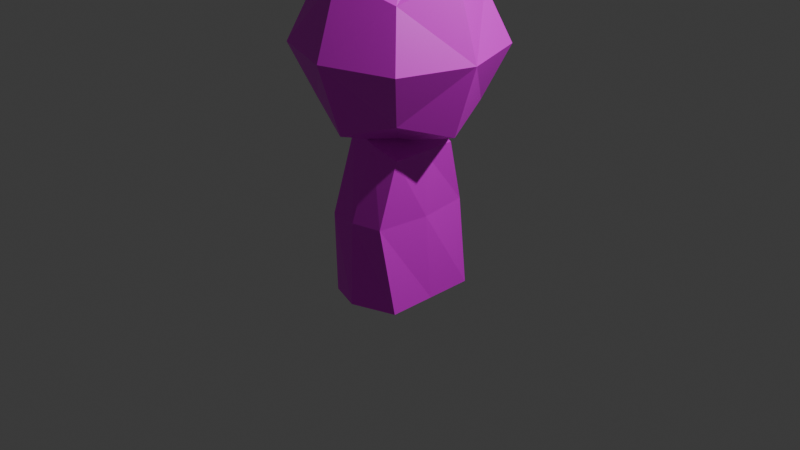# Source: torso.blend  (saved by Blender 4.5.90; exported with 4.5.12 LTS)
import bpy
from mathutils import Matrix  # noqa: F401  (used for matrix-valued properties, if any)

bpy.ops.wm.read_factory_settings(use_empty=True)
scene = bpy.context.scene
scene.name = 'Scene'

# ---- collections
col_collection = bpy.data.collections.new('Collection'); scene.collection.children.link(col_collection)

# ---- images (referenced by path relative to the original .blend; pixels are not part of the script)
import os
ASSET_DIR = os.environ.get("B2B_ASSET_DIR", "")  # directory of the original .blend (textures are referenced by path, not embedded)
HERE = os.path.dirname(os.path.abspath(__file__))  # packed textures are extracted next to this script under _unpacked/

def load_image(name, relpath, width, height, colorspace="sRGB"):
    """Load a texture the original file referenced (path relative to the .blend, or extracted next to this script)."""
    p = next((c for c in (os.path.join(HERE, relpath), os.path.join(ASSET_DIR, relpath)) if relpath and os.path.exists(c)), "")
    if p:
        img = bpy.data.images.load(p, check_existing=True)
        img.name = name
    else:  # same state as the original file: an image datablock whose file is absent (Cycles renders it pink)
        img = bpy.data.images.new(name, width, height)
        img.source = "FILE"
        img.filepath = "//" + (relpath or name)
    img.colorspace_settings.name = colorspace
    return img
img_untitled = load_image('Untitled', '', 2, 2, 'sRGB')
img_cat_head_png = load_image('cat_head.png', 'cat_head.png', 1024, 1024, 'sRGB')

# ---- materials (node trees are filled in below, after node groups)
mat_material = bpy.data.materials.new('Material')
mat_material.alpha_threshold = 0.0
mat_material.roughness = 0.5
mat_material.line_color = (0.0, 0.0, 0.0, 1.0)
mat_material_001 = bpy.data.materials.new('Material.001')

# ---- material node trees
mat_material.use_nodes = True; mat_material.node_tree.nodes.clear()
_N = mat_material.node_tree.nodes; _L = mat_material.node_tree.links
n0 = _N.new('ShaderNodeOutputMaterial'); n0.name = 'Material Output'; n0.location = (200, 100)
n1 = _N.new('ShaderNodeBsdfPrincipled'); n1.name = 'Principled BSDF'; n1.location = (-200, 100)
n1.inputs[3].default_value = 1.45
n2 = _N.new('ShaderNodeTexImage'); n2.name = 'Image Texture'; n2.location = (-490, 80)
n2.image = img_untitled
_L.new(n1.outputs[0], n0.inputs[0])
_L.new(n2.outputs[0], n1.inputs[0])
n0.is_active_output = True
mat_material_001.use_nodes = True; mat_material_001.node_tree.nodes.clear()
_N = mat_material_001.node_tree.nodes; _L = mat_material_001.node_tree.links
n0 = _N.new('ShaderNodeBsdfPrincipled'); n0.name = 'Principled BSDF'; n0.location = (-200, 100)
n1 = _N.new('ShaderNodeOutputMaterial'); n1.name = 'Material Output'; n1.location = (200, 100)
n2 = _N.new('ShaderNodeTexImage'); n2.name = 'Image Texture'; n2.location = (-490, 80)
n2.image = img_cat_head_png
_L.new(n0.outputs[0], n1.inputs[0])
_L.new(n2.outputs[0], n0.inputs[0])
n1.is_active_output = True

# ---- world
world_world = bpy.data.worlds.new('World'); scene.world = world_world
world_world.use_nodes = True; world_world.node_tree.nodes.clear()
_N = world_world.node_tree.nodes; _L = world_world.node_tree.links
n0 = _N.new('ShaderNodeOutputWorld'); n0.name = 'World Output'; n0.location = (200, 100)
n1 = _N.new('ShaderNodeBackground'); n1.name = 'Background'; n1.location = (-200, 100)
n1.inputs[0].default_value = (0.05088, 0.05088, 0.05088, 1.0)
_L.new(n1.outputs[0], n0.inputs[0])
n0.is_active_output = True
world_world.color = (0.05088, 0.05088, 0.05088)
world_world.sun_shadow_jitter_overblur = 0.0

# ---- cameras
cam_camera = bpy.data.cameras.new('Camera')
cam_camera.clip_end = 100.0
cam_camera.ortho_scale = 7.314

# ---- lights
light_light = bpy.data.lights.new('Light', 'POINT')
light_light.energy = 1000.0
light_light.shadow_soft_size = 0.1

# ---- meshes
me_cube = bpy.data.meshes.new('Cube')
me_cube.from_pydata([(-0.2243, -0.3836, 1.031), (-0.3182, -0.5637, -0.723), (-0.2243, 0.3836, 1.031), (-0.3182, 0.5637, -0.723), (0.3506, -0.365, 0.8443), (0.467, -0.5003, -0.723), (0.3506, 0.365, 0.8443), (0.467, 0.5003, -0.723), (0.3138, 0.5512, 0.1635), (-0.3567, -0.5512, 0.126), (-0.3567, 0.5512, 0.126), (0.3138, -0.5512, 0.1635), (0.01741, -0.6702, -0.723), (0.06317, 0.4045, 0.9375), (0.01741, 0.6702, -0.723), (0.06317, -0.4045, 0.9375), (-0.02145, -0.6062, 0.1448), (-0.02145, 0.6062, 0.1448), (0.467, 0.0, -0.723), (-0.2243, -2.98e-08, 1.031), (0.3506, -8.941e-08, 0.8443), (-0.4321, 0.0, -0.723), (-0.3567, 0.0, 0.126), (0.3855, 0.0, 0.1635), (0.01741, 0.0, -0.723), (0.06317, -5.96e-08, 0.9375)], [], [(25, 20, 6, 13), (17, 13, 6, 8), (23, 20, 4, 11), (24, 21, 3, 14), (22, 19, 2, 10), (16, 15, 0, 9), (21, 22, 10, 3), (18, 23, 11, 5), (14, 17, 8, 7), (12, 16, 9, 1), (5, 11, 16, 12), (3, 10, 17, 14), (11, 4, 15, 16), (18, 24, 14, 7), (10, 2, 13, 17), (19, 25, 13, 2), (0, 15, 25, 19), (5, 12, 24, 18), (7, 8, 23, 18), (1, 9, 22, 21), (9, 0, 19, 22), (12, 1, 21, 24), (8, 6, 20, 23), (15, 4, 20, 25)])
_uv = me_cube.uv_layers.new(name='UVMap')
_uv.uv.foreach_set('vector', [0.75, 0.625, 0.875, 0.625, 0.875, 0.75, 0.75, 0.75, 0.5194, 0.875, 0.625, 0.875, 0.625, 1.0, 0.5195, 1.006, 0.5196, 0.1185, 0.625, 0.125, 0.625, 0.25, 0.5195, 0.2438, 0.25, 0.625, 0.375, 0.625, 0.375, 0.75, 0.25, 0.75, 0.5194, 0.625, 0.625, 0.625, 0.625, 0.75, 0.5194, 0.7438, 0.5194, 0.375, 0.625, 0.375, 0.625, 0.5, 0.5194, 0.5062, 0.375, 0.625, 0.5194, 0.625, 0.5194, 0.7438, 0.375, 0.75, 0.375, 0.125, 0.5196, 0.1185, 0.5195, 0.2438, 0.375, 0.25, 0.375, 0.875, 0.5194, 0.875, 0.5195, 1.006, 0.375, 1.0, 0.375, 0.375, 0.5194, 0.375, 0.5194, 0.5062, 0.375, 0.5, 0.375, 0.25, 0.5195, 0.2438, 0.5194, 0.375, 0.375, 0.375, 0.375, 0.75, 0.5194, 0.7438, 0.5194, 0.875, 0.375, 0.875, 0.5195, 0.2438, 0.625, 0.25, 0.625, 0.375, 0.5194, 0.375, 0.125, 0.625, 0.25, 0.625, 0.25, 0.75, 0.125, 0.75, 0.5194, 0.7438, 0.625, 0.75, 0.625, 0.875, 0.5194, 0.875, 0.625, 0.625, 0.75, 0.625, 0.75, 0.75, 0.625, 0.75, 0.625, 0.5, 0.75, 0.5, 0.75, 0.625, 0.625, 0.625, 0.125, 0.5, 0.25, 0.5, 0.25, 0.625, 0.125, 0.625, 0.375, 0.0, 0.5197, -0.006744, 0.5196, 0.1185, 0.375, 0.125, 0.375, 0.5, 0.5194, 0.5062, 0.5194, 0.625, 0.375, 0.625, 0.5194, 0.5062, 0.625, 0.5, 0.625, 0.625, 0.5194, 0.625, 0.25, 0.5, 0.375, 0.5, 0.375, 0.625, 0.25, 0.625, 0.5197, -0.006744, 0.625, 0.0, 0.625, 0.125, 0.5196, 0.1185, 0.75, 0.5, 0.875, 0.5, 0.875, 0.625, 0.75, 0.625])
me_cube.materials.append(mat_material)
me_cube.use_mirror_vertex_groups = False
me_cube.update()
me_cube_001 = bpy.data.meshes.new('Cube.001')
me_cube_001.from_pydata([(0.2778, 0.6528, 0.6528), (0.5556, 0.5556, 0.5556), (0.5556, -0.5556, 0.5556), (-0.5556, 0.5556, 0.5556), (-0.5556, -0.5556, 0.5556), (-0.75, -0.75, 0.0), (0.0, 1.875, 0.675), (-0.75, 0.0, 0.75), (0.75, 0.0, 0.75), (0.0, 0.75, 0.75), (0.75, 0.75, 0.0), (0.0, -0.75, 0.75), (-0.75, 0.75, 0.0), (0.75, -0.75, 0.0), (0.0, 1.0, 0.0), (0.0, 0.0, 1.0), (-1.0, 0.0, 0.0), (0.0, -1.0, 0.0), (1.0, 0.0, 0.0), (0.3915, 0.7639, 0.3264), (0.375, 0.875, 0.0), (-0.3915, 0.7639, 0.3264), (-0.2778, 0.6528, 0.6528), (-0.375, 0.875, 0.0), (0.2778, 0.6528, -0.6528), (0.5556, 0.5556, -0.5556), (0.5556, -0.5556, -0.5556), (-0.5556, 0.5556, -0.5556), (-0.5556, -0.5556, -0.5556), (0.0, 1.875, -0.675), (-0.75, 0.0, -0.75), (0.75, 0.0, -0.75), (0.0, 0.75, -0.75), (0.0, -0.75, -0.75), (0.0, 0.0, -1.0), (0.3915, 0.7639, -0.3264), (-0.3915, 0.7639, -0.3264), (-0.2778, 0.6528, -0.6528)], [], [(17, 2, 11), (19, 9, 0), (15, 4, 11), (2, 15, 11), (4, 16, 5), (9, 22, 7), (3, 16, 7), (1, 18, 10), (18, 2, 13), (17, 4, 5), (14, 19, 20), (12, 22, 21), (14, 21, 6), (21, 9, 6), (1, 9, 15), (19, 1, 20), (17, 26, 13), (35, 32, 29), (28, 34, 33), (26, 34, 31), (28, 16, 30), (30, 37, 32), (16, 27, 30), (25, 18, 31), (26, 18, 13), (17, 28, 33), (35, 14, 20), (36, 27, 12), (14, 36, 23), (32, 36, 29), (34, 24, 25), (35, 10, 24), (17, 13, 2), (19, 6, 9), (15, 7, 4), (2, 8, 15), (4, 7, 16), (7, 15, 9), (22, 3, 7), (3, 12, 16), (1, 8, 18), (18, 8, 2), (17, 11, 4), (14, 6, 19), (21, 23, 12), (12, 3, 22), (14, 23, 21), (21, 22, 9), (15, 8, 1), (1, 0, 9), (19, 0, 1), (1, 10, 20), (17, 33, 26), (35, 24, 32), (28, 30, 34), (26, 33, 34), (28, 5, 16), (32, 34, 30), (30, 27, 37), (16, 12, 27), (25, 10, 18), (26, 31, 18), (17, 5, 28), (35, 29, 14), (12, 23, 36), (36, 37, 27), (14, 29, 36), (32, 37, 36), (25, 31, 34), (34, 32, 24), (35, 20, 10), (10, 25, 24)])
me_cube_001.polygons.foreach_set('use_smooth', [True] * 72)
_k = set([(0, 1), (0, 9), (1, 8), (1, 9), (1, 10), (1, 15), (1, 18), (1, 19), (1, 20), (2, 8), (2, 11), (2, 13), (2, 15), (2, 17), (2, 18), (3, 7), (3, 12), (3, 16), (3, 22), (4, 5), (4, 7), (4, 11), (4, 15), (4, 16), (4, 17), (5, 16), (5, 17), (5, 28), (6, 9), (6, 14), (6, 19), (6, 21), (7, 9), (7, 15), (7, 16), (8, 15), (8, 18), (9, 15), (9, 19), (9, 21), (9, 22), (10, 18), (10, 20), (10, 24), (10, 25), (10, 35), (11, 15), (11, 17), (12, 16), (12, 21), (12, 22), (12, 23), (12, 27), (12, 36), (13, 17), (13, 18), (13, 26), (14, 19), (14, 20), (14, 21), (14, 23), (14, 29), (14, 35), (14, 36), (16, 27), (16, 28), (16, 30), (17, 26), (17, 28), (17, 33), (18, 25), (18, 26), (18, 31), (19, 20), (21, 22), (24, 25), (24, 32), (24, 35), (25, 31), (25, 34), (26, 31), (26, 33), (26, 34), (27, 30), (27, 37), (28, 30), (28, 33), (28, 34), (29, 32), (29, 35), (29, 36), (30, 32), (30, 34), (31, 34), (32, 34), (32, 35), (32, 36), (32, 37), (33, 34)])
me_cube_001.attributes.new('sharp_edge', 'BOOLEAN', 'EDGE').data.foreach_set('value', [ (min(e.vertices), max(e.vertices)) in _k for e in me_cube_001.edges])
_uv = me_cube_001.uv_layers.new(name='UVMap')
_uv.uv.foreach_set('vector', [0.0, 0.0, 0.5, 1.0, 0.0, 1.0, 0.0, 0.0, 0.5, 1.0, 0.0, 1.0, 0.5, 0.0, 0.0, 1.0, 0.0, 0.0, 0.0, 0.0, 0.5, 1.0, 0.0, 1.0, 0.0, 0.0, 0.5, 1.0, 0.0, 1.0, 0.5, 0.0, 0.5, 0.5, 0.0, 1.0, 0.5, 0.0, 0.0, 1.0, 0.0, 0.0, 0.5178, 0.9978, 0.9493, 0.5078, 0.9493, 0.9978, 0.9494, 0.5312, 0.5312, 0.03125, 0.9494, 0.03125, 0.0, 0.0, 0.5, 1.0, 0.0, 1.0, 0.5, 0.0, 0.0, 1.0, 0.0, 0.0, 0.5, 0.0, 0.0, 1.0, 0.0, 0.5, 0.0, -0.005179, 0.5, 0.9948, 0.0, 0.9948, 0.5, 0.0, 0.0, 1.0, 0.0, 0.0, 0.5, 0.0, 0.5, 1.0, 0.0, 1.0, 0.5, 0.5, 0.0, 1.0, 0.5, 0.0, 0.0, 0.0, 0.5, 1.0, 0.5, 0.0, 0.0, 0.0, 0.5, 1.0, 0.5, 0.0, 0.0, 1.0, 0.5, 0.0, 0.0, 0.0, 0.0, 0.0, 0.5, 1.0, 0.5, 0.0, 0.0, 0.0, 0.5, 1.0, 0.5, 0.0, 0.0, 1.0, 0.5, 0.5, 0.5, 0.0, 0.0, 1.0, 0.5, 0.0, 0.0, 0.0, 0.5178, 0.9978, 0.9493, 0.5078, 0.5178, 0.5078, 0.5312, 0.03125, 0.9494, 0.5312, 0.9494, 0.03125, 0.0, 0.0, 0.5, 1.0, 0.5, 0.0, 0.0, 1.0, 0.5, 0.0, 0.0, 0.0, 0.0, 0.5, 0.5, 1.0, 0.5, 0.0, 0.0, -0.005179, 0.5, 0.9948, 0.5, -0.005179, 0.0, 1.0, 0.5, 0.0, 0.0, 0.0, 0.0, 1.0, 0.5, 0.5, 0.5, 0.0, 0.5, 0.5, 0.0, 0.0, 0.5, 1.0, 0.0, 0.0, 0.5, 0.0, 0.5, 1.0, 0.0, 0.0, 0.5, 0.0, 0.5, 1.0, 0.5, 0.0, 0.5, 1.0, 0.0, 1.0, 0.0, 0.0, 0.5, 0.0, 0.5, 1.0, 0.0, 0.0, 0.5, 0.0, 0.5, 1.0, 0.0, 1.0, 0.0, 0.0, 0.5, 0.0, 0.5, 0.5, 0.5, 1.0, 0.0, 1.0, 0.5, 0.0, 0.5, 1.0, 0.0, 1.0, 0.5178, 0.9978, 0.5178, 0.5078, 0.9493, 0.5078, 0.9494, 0.5312, 0.5312, 0.5312, 0.5312, 0.03125, 0.0, 0.0, 0.5, 0.0, 0.5, 1.0, 0.5, 0.0, 0.5, 1.0, 0.0, 1.0, 0.0, 0.5, 0.0, 0.0, 0.5, 0.0, 0.5, 0.0, 0.5, 1.0, 0.0, 1.0, 0.0, -0.005179, 0.5, -0.005179, 0.5, 0.9948, 0.5, 0.0, 0.5, 1.0, 0.0, 1.0, 0.0, 1.0, 0.0, 0.0, 0.5, 0.0, 0.5, 0.0, 0.5, 0.5, 0.5, 1.0, 0.5, 0.5, 0.5, 1.0, 0.0, 1.0, 0.0, 1.0, 0.0, 0.0, 0.5, 0.0, 0.0, 0.0, 0.0, 1.0, 0.5, 1.0, 0.0, 0.0, 0.0, 1.0, 0.5, 1.0, 0.0, 1.0, 0.5, 1.0, 0.5, 0.0, 0.0, 0.0, 0.0, 1.0, 0.5, 1.0, 0.0, 0.0, 0.0, 1.0, 0.5, 1.0, 0.5, 0.0, 0.0, 0.0, 0.0, 1.0, 0.0, 1.0, 0.5, 1.0, 0.5, 0.5, 0.0, 1.0, 0.5, 1.0, 0.5, 0.0, 0.5178, 0.9978, 0.9493, 0.9978, 0.9493, 0.5078, 0.5312, 0.03125, 0.5312, 0.5312, 0.9494, 0.5312, 0.0, 0.0, 0.0, 1.0, 0.5, 1.0, 0.0, 1.0, 0.5, 1.0, 0.5, 0.0, 0.5, 0.0, 0.0, 0.0, 0.0, 0.5, 0.0, 0.5, 0.0, 1.0, 0.5, 1.0, 0.0, -0.005179, 0.0, 0.9948, 0.5, 0.9948, 0.0, 1.0, 0.5, 1.0, 0.5, 0.0, 0.5, 0.0, 0.0, 0.0, 0.0, 1.0, 0.0, 1.0, 0.5, 1.0, 0.5, 0.5, 0.5, 0.5, 0.5, 0.0, 0.0, 0.0, 0.0, 0.0, 0.0, 1.0, 0.5, 1.0])
me_cube_001.materials.append(mat_material_001)
me_cube_001.update()
me_cube_001.normals_split_custom_set([tuple(v) for v in zip(*[iter([0.4048, -0.8675, 0.2892, 0.4048, -0.8675, 0.2892, 0.4048, -0.8675, 0.2892, 0.4274, 0.7999, 0.4213, 0.4274, 0.7999, 0.4213, 0.4274, 0.7999, 0.4213, -0.4048, -0.2892, 0.8675, -0.4048, -0.2892, 0.8675, -0.4048, -0.2892, 0.8675, 0.4048, -0.2892, 0.8675, 0.4048, -0.2892, 0.8675, 0.4048, -0.2892, 0.8675, -0.8675, -0.2892, 0.4048, -0.8675, -0.2892, 0.4048, -0.8675, -0.2892, 0.4048, -0.4284, 0.4284, 0.7956, -0.4284, 0.4284, 0.7956, -0.4284, 0.4284, 0.7956, -0.8675, 0.4048, 0.2892, -0.8675, 0.4048, 0.2892, -0.8675, 0.4048, 0.2892, 0.8675, 0.2892, 0.4048, 0.8675, 0.2892, 0.4048, 0.8675, 0.2892, 0.4048, 0.8675, -0.2892, 0.4048, 0.8675, -0.2892, 0.4048, 0.8675, -0.2892, 0.4048, -0.2892, -0.8675, 0.4048, -0.2892, -0.8675, 0.4048, -0.2892, -0.8675, 0.4048, 0.3023, 0.9069, 0.2934, 0.3023, 0.9069, 0.2934, 0.3023, 0.9069, 0.2934, -0.413, 0.8086, 0.4192, -0.413, 0.8086, 0.4192, -0.413, 0.8086, 0.4192, -0.7169, 0.4258, -0.552, -0.7169, 0.4258, -0.552, -0.7169, 0.4258, -0.552, -0.7329, 0.04526, 0.6788, -0.7329, 0.04526, 0.6788, -0.7329, 0.04526, 0.6788, 0.4048, 0.2892, 0.8675, 0.4048, 0.2892, 0.8675, 0.4048, 0.2892, 0.8675, 0.6338, 0.7414, 0.2203, 0.6338, 0.7414, 0.2203, 0.6338, 0.7414, 0.2203, 0.2892, -0.8675, -0.4048, 0.2892, -0.8675, -0.4048, 0.2892, -0.8675, -0.4048, 0.7329, 0.04526, -0.6788, 0.7329, 0.04526, -0.6788, 0.7329, 0.04526, -0.6788, -0.4048, -0.2892, -0.8675, -0.4048, -0.2892, -0.8675, -0.4048, -0.2892, -0.8675, 0.2892, -0.4048, -0.8675, 0.2892, -0.4048, -0.8675, 0.2892, -0.4048, -0.8675, -0.8675, -0.4048, -0.2892, -0.8675, -0.4048, -0.2892, -0.8675, -0.4048, -0.2892, -0.4284, 0.4284, -0.7956, -0.4284, 0.4284, -0.7956, -0.4284, 0.4284, -0.7956, -0.8675, 0.4048, -0.2892, -0.8675, 0.4048, -0.2892, -0.8675, 0.4048, -0.2892, 0.8675, 0.4048, -0.2892, 0.8675, 0.4048, -0.2892, 0.8675, 0.4048, -0.2892, 0.8675, -0.2892, -0.4048, 0.8675, -0.2892, -0.4048, 0.8675, -0.2892, -0.4048, -0.4048, -0.8675, -0.2892, -0.4048, -0.8675, -0.2892, -0.4048, -0.8675, -0.2892, 0.3023, 0.9069, -0.2934, 0.3023, 0.9069, -0.2934, 0.3023, 0.9069, -0.2934, -0.4272, 0.7999, -0.4215, -0.4205, 0.8006, -0.4269, -0.42, 0.8007, -0.4272, -0.3023, 0.9069, -0.2934, -0.3023, 0.9069, -0.2934, -0.3023, 0.9069, -0.2934, -0.7329, 0.04526, -0.6788, -0.7329, 0.04526, -0.6788, -0.7329, 0.04526, -0.6788, 0.4048, 0.2892, -0.8675, 0.4048, 0.2892, -0.8675, 0.4048, 0.2892, -0.8675, 0.413, 0.8086, -0.4192, 0.413, 0.8086, -0.4192, 0.413, 0.8086, -0.4192, 0.2892, -0.8675, 0.4048, 0.2892, -0.8675, 0.4048, 0.2892, -0.8675, 0.4048, 0.7329, 0.04526, 0.6788, 0.7329, 0.04526, 0.6788, 0.7329, 0.04526, 0.6788, -0.2892, -0.4048, 0.8675, -0.2892, -0.4048, 0.8675, -0.2892, -0.4048, 0.8675, 0.2892, -0.4048, 0.8675, 0.2892, -0.4048, 0.8675, 0.2892, -0.4048, 0.8675, -0.8675, -0.4048, 0.2892, -0.8675, -0.4048, 0.2892, -0.8675, -0.4048, 0.2892, -0.3015, 0.3015, 0.9045, -0.3015, 0.3015, 0.9045, -0.3015, 0.3015, 0.9045, -0.4284, 0.4284, 0.7956, -0.4284, 0.4284, 0.7956, -0.4284, 0.4284, 0.7956, -0.8675, 0.2892, 0.4048, -0.8675, 0.2892, 0.4048, -0.8675, 0.2892, 0.4048, 0.8675, 0.4048, 0.2892, 0.8675, 0.4048, 0.2892, 0.8675, 0.4048, 0.2892, 0.8675, -0.4048, 0.2892, 0.8675, -0.4048, 0.2892, 0.8675, -0.4048, 0.2892, -0.4048, -0.8675, 0.2892, -0.4048, -0.8675, 0.2892, -0.4048, -0.8675, 0.2892, 0.7169, 0.4258, -0.552, 0.7169, 0.4258, -0.552, 0.7169, 0.4258, -0.552, -0.3023, 0.9069, 0.2934, -0.3023, 0.9069, 0.2934, -0.3023, 0.9069, 0.2934, -0.4284, 0.7956, 0.4284, -0.4284, 0.7956, 0.4284, -0.4284, 0.7956, 0.4284, -0.3023, 0.9069, 0.2934, -0.3023, 0.9069, 0.2934, -0.3023, 0.9069, 0.2934, -0.4274, 0.7999, 0.4213, -0.4274, 0.7999, 0.4213, -0.4274, 0.7999, 0.4213, 0.2892, 0.4048, 0.8675, 0.2892, 0.4048, 0.8675, 0.2892, 0.4048, 0.8675, -0.6755, 0.6755, 0.2955, -0.6755, 0.6755, 0.2955, -0.6755, 0.6755, 0.2955, 0.4274, 0.7999, 0.4213, 0.4274, 0.7999, 0.4213, 0.4274, 0.7999, 0.4213, 0.2892, 0.8675, 0.4048, 0.2892, 0.8675, 0.4048, 0.2892, 0.8675, 0.4048, 0.4048, -0.8675, -0.2892, 0.4048, -0.8675, -0.2892, 0.4048, -0.8675, -0.2892, 0.4274, 0.7999, -0.4213, 0.4274, 0.7999, -0.4213, 0.4274, 0.7999, -0.4213, -0.2892, -0.4048, -0.8675, -0.2892, -0.4048, -0.8675, -0.2892, -0.4048, -0.8675, 0.4048, -0.2892, -0.8675, 0.4048, -0.2892, -0.8675, 0.4048, -0.2892, -0.8675, -0.8675, -0.2892, -0.4048, -0.8675, -0.2892, -0.4048, -0.8675, -0.2892, -0.4048, -0.3015, 0.3015, -0.9045, -0.3015, 0.3015, -0.9045, -0.3015, 0.3015, -0.9045, -0.4284, 0.4284, -0.7956, -0.4284, 0.4284, -0.7956, -0.4284, 0.4284, -0.7956, -0.8675, 0.2892, -0.4048, -0.8675, 0.2892, -0.4048, -0.8675, 0.2892, -0.4048, 0.8675, 0.2892, -0.4048, 0.8675, 0.2892, -0.4048, 0.8675, 0.2892, -0.4048, 0.8675, -0.4048, -0.2892, 0.8675, -0.4048, -0.2892, 0.8675, -0.4048, -0.2892, -0.2892, -0.8675, -0.4048, -0.2892, -0.8675, -0.4048, -0.2892, -0.8675, -0.4048, 0.7169, 0.4258, 0.552, 0.7169, 0.4258, 0.552, 0.7169, 0.4258, 0.552, -0.3023, 0.9069, -0.2934, -0.3023, 0.9069, -0.2934, -0.3023, 0.9069, -0.2934, -0.4272, 0.7999, -0.4215, -0.4274, 0.7999, -0.4213, -0.4205, 0.8006, -0.4269, -0.7169, 0.4258, 0.552, -0.7169, 0.4258, 0.552, -0.7169, 0.4258, 0.552, -0.4274, 0.7999, -0.4213, -0.4274, 0.7999, -0.4213, -0.4272, 0.7999, -0.4215, 0.2892, 0.4048, -0.8675, 0.2892, 0.4048, -0.8675, 0.2892, 0.4048, -0.8675, 0.4048, 0.2892, -0.8675, 0.4048, 0.2892, -0.8675, 0.4048, 0.2892, -0.8675, 0.3023, 0.9069, -0.2934, 0.3023, 0.9069, -0.2934, 0.3023, 0.9069, -0.2934, 0.4284, 0.7956, -0.4284, 0.4284, 0.7956, -0.4284, 0.4284, 0.7956, -0.4284])] * 3)])

# ---- objects
ob_cube = bpy.data.objects.new('Cube', me_cube)
ob_light = bpy.data.objects.new('Light', light_light)
ob_camera = bpy.data.objects.new('Camera', cam_camera)
ob_cube_001 = bpy.data.objects.new('Cube.001', me_cube_001)

# ---- transforms, parenting, visibility, modifiers, constraints
ob_cube.location = (0.0, 0.0, 0.0)
ob_cube.lock_rotations_4d = False
ob_cube.empty_display_type = 'ARROWS'
ob_cube.lineart.crease_threshold = 0.0
ob_light.location = (4.076, 1.005, 5.904)
ob_light.rotation_euler = (0.6503, 0.05522, 1.866)
ob_light.lock_rotations_4d = False
ob_light.empty_display_type = 'ARROWS'
ob_light.color = (0.0, 0.0, 0.0, 0.0)
ob_light.lineart.crease_threshold = 0.0
ob_camera.location = (7.359, -6.926, 4.958)
ob_camera.rotation_euler = (1.109, 0.0, 0.8149)
ob_camera.lock_rotations_4d = False
ob_camera.empty_display_type = 'ARROWS'
ob_camera.color = (0.0, 0.0, 0.0, 0.0)
ob_camera.display_type = 'WIRE'
ob_camera.lineart.crease_threshold = 0.0
ob_cube_001.location = (0.0, 0.0, 1.848)
ob_cube_001.rotation_euler = (1.571, -0.0, 0.0)

# ---- collection membership
col_collection.objects.link(ob_cube)
col_collection.objects.link(ob_light)
col_collection.objects.link(ob_camera)
col_collection.objects.link(ob_cube_001)

# ---- scene / render settings (as saved in the file)
scene.camera = ob_camera
scene.frame_start = 1; scene.frame_end = 250; scene.frame_set(1)
scene.render.engine = 'BLENDER_EEVEE_NEXT'
bpy.context.view_layer.update()
